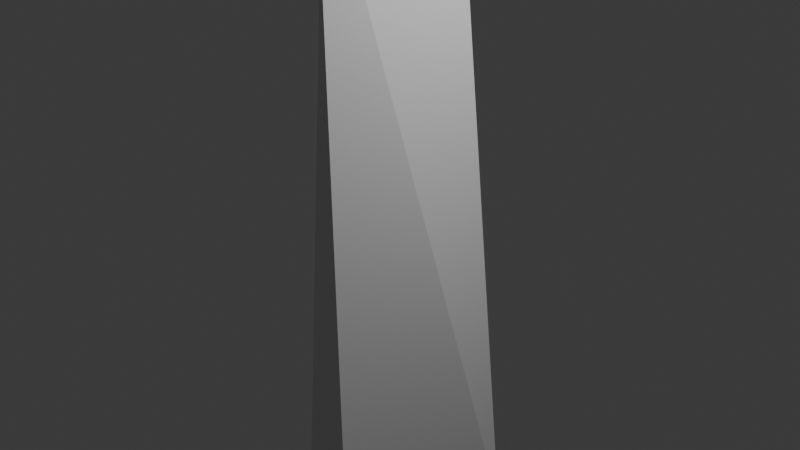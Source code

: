 # Source: debris10.blend  (saved by Blender 4.4.32; exported with 4.5.12 LTS)
import bpy
from mathutils import Matrix  # noqa: F401  (used for matrix-valued properties, if any)

bpy.ops.wm.read_factory_settings(use_empty=True)
scene = bpy.context.scene
scene.name = 'Scene'

# ---- collections
col_collection = bpy.data.collections.new('Collection'); scene.collection.children.link(col_collection)

# ---- materials (node trees are filled in below, after node groups)
mat_material = bpy.data.materials.new('Material')
mat_material.alpha_threshold = 0.0
mat_material.roughness = 0.5
mat_material.line_color = (0.0, 0.0, 0.0, 1.0)

# ---- material node trees
mat_material.use_nodes = True; mat_material.node_tree.nodes.clear()
_N = mat_material.node_tree.nodes; _L = mat_material.node_tree.links
n0 = _N.new('ShaderNodeOutputMaterial'); n0.name = 'Material Output'; n0.location = (300, 300)
n1 = _N.new('ShaderNodeBsdfPrincipled'); n1.name = 'Principled BSDF'; n1.location = (10, 300)
n1.inputs[3].default_value = 1.45
_L.new(n1.outputs[0], n0.inputs[0])
n0.is_active_output = True

# ---- world
world_world = bpy.data.worlds.new('World'); scene.world = world_world
world_world.use_nodes = True; world_world.node_tree.nodes.clear()
_N = world_world.node_tree.nodes; _L = world_world.node_tree.links
n0 = _N.new('ShaderNodeOutputWorld'); n0.name = 'World Output'; n0.location = (300, 300)
n1 = _N.new('ShaderNodeBackground'); n1.name = 'Background'; n1.location = (10, 300)
n1.inputs[0].default_value = (0.05088, 0.05088, 0.05088, 1.0)
_L.new(n1.outputs[0], n0.inputs[0])
n0.is_active_output = True
world_world.color = (0.05088, 0.05088, 0.05088)
world_world.sun_shadow_jitter_overblur = 0.0

# ---- cameras
cam_camera = bpy.data.cameras.new('Camera')
cam_camera.clip_end = 100.0
cam_camera.ortho_scale = 7.314

# ---- lights
light_light = bpy.data.lights.new('Light', 'POINT')
light_light.energy = 1000.0
light_light.shadow_soft_size = 0.1

# ---- meshes
me_cube = bpy.data.meshes.new('Cube')
me_cube.from_pydata([(0.5114, 0.3268, 0.6958), (0.9662, 0.6165, -0.8027), (0.4777, -1.323, 0.965), (0.5711, -1.264, -0.9346), (-0.4777, 1.323, 1.035), (-0.5711, 1.264, -1.065), (-0.5114, -0.3268, 1.304), (-0.9662, -0.6165, -1.197)], [], [(0, 4, 6, 2), (3, 2, 6, 7), (7, 6, 4, 5), (5, 1, 3, 7), (1, 0, 2, 3), (5, 4, 0, 1)])
_uv = me_cube.uv_layers.new(name='UVMap')
_uv.uv.foreach_set('vector', [0.625, 0.5, 0.875, 0.5, 0.875, 0.75, 0.625, 0.75, 0.375, 0.75, 0.625, 0.75, 0.625, 1.0, 0.375, 1.0, 0.375, 0.0, 0.625, 0.0, 0.625, 0.25, 0.375, 0.25, 0.125, 0.5, 0.375, 0.5, 0.375, 0.75, 0.125, 0.75, 0.375, 0.5, 0.625, 0.5, 0.625, 0.75, 0.375, 0.75, 0.375, 0.25, 0.625, 0.25, 0.625, 0.5, 0.375, 0.5])
me_cube.materials.append(mat_material)
me_cube.use_mirror_vertex_groups = False
me_cube.update()

# ---- objects
ob_cube = bpy.data.objects.new('Cube', me_cube)
ob_light = bpy.data.objects.new('Light', light_light)
ob_camera = bpy.data.objects.new('Camera', cam_camera)

# ---- transforms, parenting, visibility, modifiers, constraints
ob_cube.location = (0.0, 0.0, 0.0)
ob_cube.scale = (1.0, 1.0, 4.199)
ob_cube.lock_rotations_4d = False
ob_cube.empty_display_type = 'ARROWS'
ob_cube.lineart.crease_threshold = 0.0
ob_light.location = (4.076, 1.005, 5.904)
ob_light.rotation_euler = (0.6503, 0.05522, 1.866)
ob_light.lock_rotations_4d = False
ob_light.empty_display_type = 'ARROWS'
ob_light.color = (0.0, 0.0, 0.0, 0.0)
ob_light.lineart.crease_threshold = 0.0
ob_camera.location = (7.359, -6.926, 4.958)
ob_camera.rotation_euler = (1.109, 0.0, 0.8149)
ob_camera.lock_rotations_4d = False
ob_camera.empty_display_type = 'ARROWS'
ob_camera.color = (0.0, 0.0, 0.0, 0.0)
ob_camera.display_type = 'WIRE'
ob_camera.lineart.crease_threshold = 0.0

# ---- collection membership
col_collection.objects.link(ob_cube)
col_collection.objects.link(ob_light)
col_collection.objects.link(ob_camera)

# ---- scene / render settings (as saved in the file)
scene.camera = ob_camera
scene.frame_start = 1; scene.frame_end = 250; scene.frame_set(1)
scene.render.engine = 'BLENDER_EEVEE_NEXT'
bpy.context.view_layer.update()
